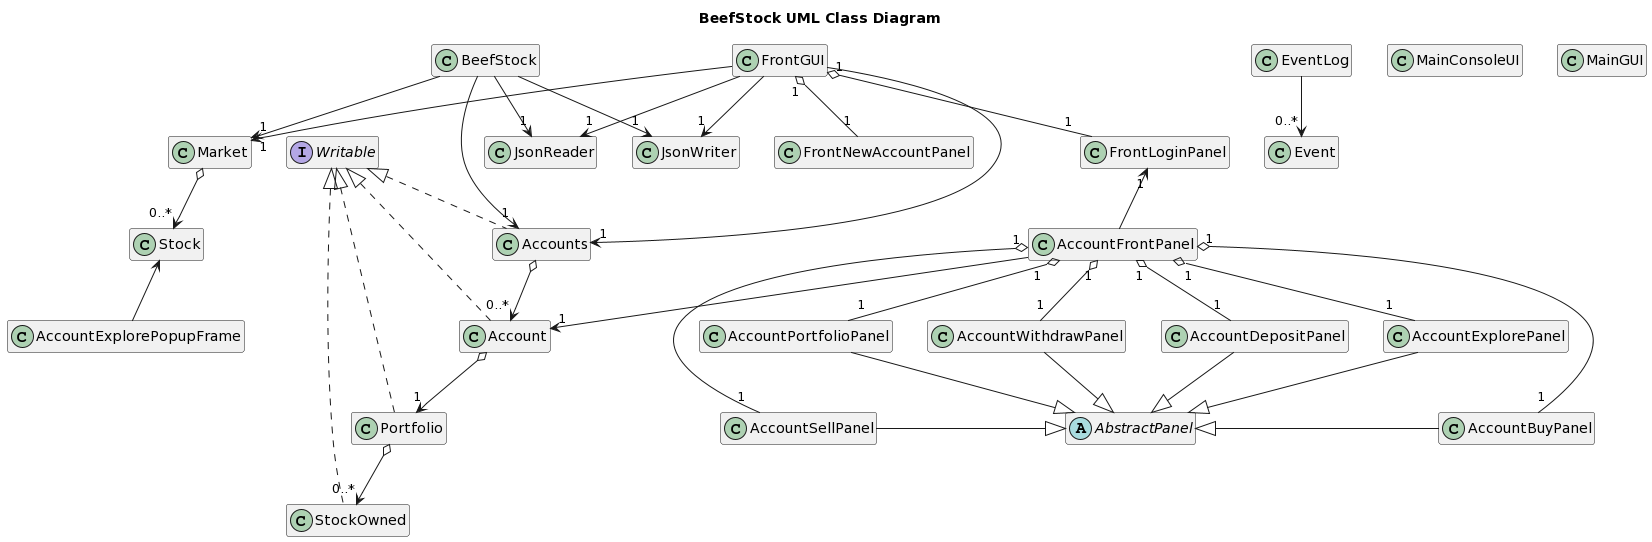

The diagram above was rendered by PlantUML. Its source (embedded in the PNG):
@startuml
title BeefStock UML Class Diagram

hide empty members

class Account
class Accounts
class Event
class EventLog
class Market
class Portfolio
class Stock
class StockOwned

class JsonReader
class JsonWriter
interface Writable

class BeefStock
class MainConsoleUI

abstract AbstractPanel
class AccountBuyPanel
class AccountDepositPanel
class AccountExplorePanel
class AccountExplorePopupFrame
class AccountFrontPanel
class AccountPortfolioPanel
class AccountSellPanel
class AccountWithdrawPanel
class FrontGUI
class FrontLoginPanel
class FrontNewAccountPanel
class MainGUI

FrontGUI "1" o-- "1" FrontNewAccountPanel
FrontGUI "1" o-- "1" FrontLoginPanel
FrontGUI --> "1" Market
FrontGUI --> "1" Accounts
FrontGUI --> "1" JsonWriter
FrontGUI --> "1" JsonReader

FrontLoginPanel "1" <-- AccountFrontPanel

AccountBuyPanel -left-|> AbstractPanel
AccountSellPanel -right-|> AbstractPanel
AccountDepositPanel --|> AbstractPanel
AccountExplorePanel --|> AbstractPanel
AccountPortfolioPanel --|> AbstractPanel
AccountWithdrawPanel --|> AbstractPanel


AccountFrontPanel "1" o-- "1" AccountBuyPanel
AccountFrontPanel "1" o-- "1" AccountSellPanel
AccountFrontPanel "1" o-- "1" AccountDepositPanel
AccountFrontPanel "1" o-- "1" AccountExplorePanel
AccountFrontPanel "1" o-- "1" AccountPortfolioPanel
AccountFrontPanel "1" o-- "1" AccountWithdrawPanel

AccountFrontPanel --> "1" Account

Stock <-- AccountExplorePopupFrame

Writable <|.. Account
Writable <|.. Accounts
Writable <|.. Portfolio
Writable <|.. StockOwned

Accounts o--> "0..*" Account
Account o--> "1" Portfolio
Portfolio o--> "0..*" StockOwned

Market o--> "0..*" Stock

BeefStock --> "1" Market
BeefStock --> "1" Accounts
BeefStock --> "1" JsonWriter
BeefStock --> "1" JsonReader

EventLog --> "0..*" Event
@enduml